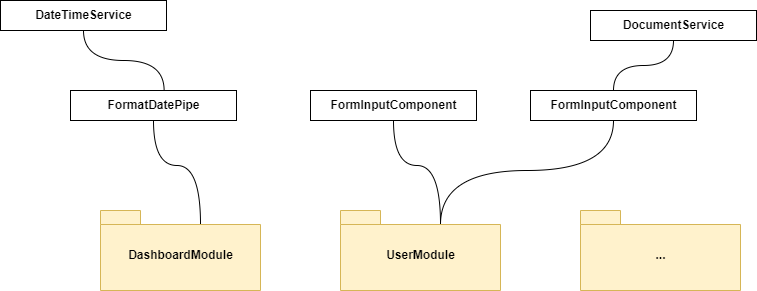

The diagram above was exported from draw.io. Its source (the exported page's mxGraphModel, read from the mxfile embedded in the PNG):
<mxGraphModel dx="1857" dy="665" grid="1" gridSize="10" guides="1" tooltips="1" connect="1" arrows="1" fold="1" page="1" pageScale="1" pageWidth="827" pageHeight="1169" math="0" shadow="0">
  <root>
    <mxCell id="0" />
    <mxCell id="1" parent="0" />
    <mxCell id="kkpuQmEelqw5r1G9E4mm-7" style="edgeStyle=orthogonalEdgeStyle;curved=1;rounded=0;orthogonalLoop=1;jettySize=auto;html=1;exitX=0.5;exitY=1;exitDx=0;exitDy=0;entryX=0;entryY=0;entryDx=100;entryDy=14;entryPerimeter=0;endArrow=none;endFill=0;" parent="1" source="kkpuQmEelqw5r1G9E4mm-4" target="kkpuQmEelqw5r1G9E4mm-11" edge="1">
      <mxGeometry relative="1" as="geometry">
        <mxPoint x="320.0799999999999" y="365.36" as="targetPoint" />
      </mxGeometry>
    </mxCell>
    <mxCell id="kkpuQmEelqw5r1G9E4mm-4" value="FormInputComponent" style="html=1;fontStyle=1" parent="1" vertex="1">
      <mxGeometry x="270" y="240" width="166" height="30" as="geometry" />
    </mxCell>
    <mxCell id="kkpuQmEelqw5r1G9E4mm-6" style="edgeStyle=orthogonalEdgeStyle;rounded=0;orthogonalLoop=1;jettySize=auto;html=1;exitX=0.5;exitY=1;exitDx=0;exitDy=0;curved=1;endArrow=none;endFill=0;entryX=0;entryY=0;entryDx=100;entryDy=14;entryPerimeter=0;" parent="1" source="kkpuQmEelqw5r1G9E4mm-5" target="kkpuQmEelqw5r1G9E4mm-13" edge="1">
      <mxGeometry relative="1" as="geometry">
        <mxPoint x="250" y="340" as="targetPoint" />
      </mxGeometry>
    </mxCell>
    <mxCell id="kkpuQmEelqw5r1G9E4mm-5" value="FormatDatePipe" style="html=1;fontStyle=1" parent="1" vertex="1">
      <mxGeometry x="30" y="240" width="166" height="30" as="geometry" />
    </mxCell>
    <mxCell id="kkpuQmEelqw5r1G9E4mm-10" style="edgeStyle=orthogonalEdgeStyle;curved=1;rounded=0;orthogonalLoop=1;jettySize=auto;html=1;entryX=0;entryY=0;entryDx=100;entryDy=14;entryPerimeter=0;endArrow=none;endFill=0;" parent="1" source="kkpuQmEelqw5r1G9E4mm-8" target="kkpuQmEelqw5r1G9E4mm-11" edge="1">
      <mxGeometry relative="1" as="geometry">
        <Array as="points">
          <mxPoint x="573" y="320" />
          <mxPoint x="400" y="320" />
        </Array>
        <mxPoint x="319.28" y="360.64" as="targetPoint" />
      </mxGeometry>
    </mxCell>
    <mxCell id="kkpuQmEelqw5r1G9E4mm-8" value="FormInputComponent" style="html=1;fontStyle=1" parent="1" vertex="1">
      <mxGeometry x="490" y="240" width="166" height="30" as="geometry" />
    </mxCell>
    <mxCell id="kkpuQmEelqw5r1G9E4mm-11" value="UserModule" style="shape=folder;fontStyle=1;spacingTop=10;tabWidth=40;tabHeight=14;tabPosition=left;html=1;fillColor=#fff2cc;strokeColor=#d6b656;" parent="1" vertex="1">
      <mxGeometry x="300" y="360" width="160" height="80" as="geometry" />
    </mxCell>
    <mxCell id="kkpuQmEelqw5r1G9E4mm-12" value="..." style="shape=folder;fontStyle=1;spacingTop=10;tabWidth=40;tabHeight=14;tabPosition=left;html=1;fillColor=#fff2cc;strokeColor=#d6b656;" parent="1" vertex="1">
      <mxGeometry x="540" y="360" width="160" height="80" as="geometry" />
    </mxCell>
    <mxCell id="kkpuQmEelqw5r1G9E4mm-13" value="DashboardModule" style="shape=folder;fontStyle=1;spacingTop=10;tabWidth=40;tabHeight=14;tabPosition=left;html=1;fillColor=#fff2cc;strokeColor=#d6b656;" parent="1" vertex="1">
      <mxGeometry x="60" y="360" width="160" height="80" as="geometry" />
    </mxCell>
    <mxCell id="jLsliXbBhxKzZkDVUqOo-3" style="edgeStyle=orthogonalEdgeStyle;rounded=0;orthogonalLoop=1;jettySize=auto;html=1;entryX=0.5;entryY=0;entryDx=0;entryDy=0;curved=1;endArrow=none;endFill=0;" parent="1" source="jLsliXbBhxKzZkDVUqOo-2" target="kkpuQmEelqw5r1G9E4mm-8" edge="1">
      <mxGeometry relative="1" as="geometry" />
    </mxCell>
    <mxCell id="jLsliXbBhxKzZkDVUqOo-2" value="DocumentService" style="html=1;fontStyle=1" parent="1" vertex="1">
      <mxGeometry x="550" y="160" width="166" height="30" as="geometry" />
    </mxCell>
    <mxCell id="jLsliXbBhxKzZkDVUqOo-5" style="edgeStyle=orthogonalEdgeStyle;curved=1;rounded=0;orthogonalLoop=1;jettySize=auto;html=1;entryX=0.564;entryY=0;entryDx=0;entryDy=0;entryPerimeter=0;endArrow=none;endFill=0;" parent="1" source="jLsliXbBhxKzZkDVUqOo-4" target="kkpuQmEelqw5r1G9E4mm-5" edge="1">
      <mxGeometry relative="1" as="geometry" />
    </mxCell>
    <mxCell id="jLsliXbBhxKzZkDVUqOo-4" value="DateTimeService" style="html=1;fontStyle=1" parent="1" vertex="1">
      <mxGeometry x="-40" y="150" width="166" height="30" as="geometry" />
    </mxCell>
  </root>
</mxGraphModel>